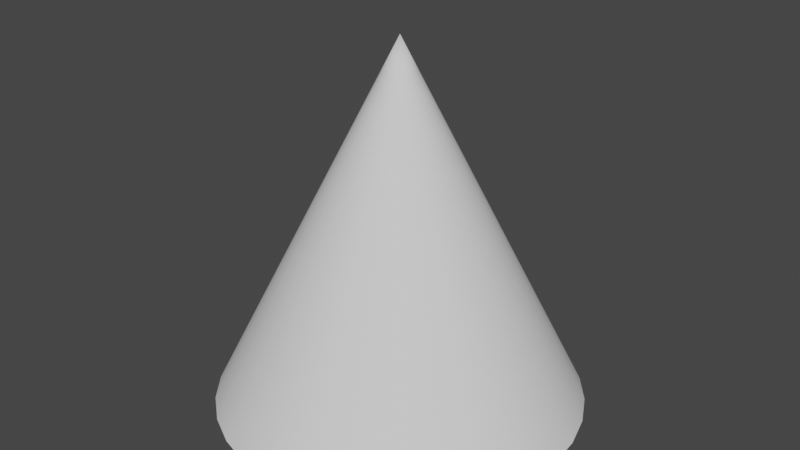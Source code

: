 # Source: PinchCone.blend  (saved by Blender 2.81.16; exported with 4.5.12 LTS)
import bpy
from mathutils import Matrix  # noqa: F401  (used for matrix-valued properties, if any)

bpy.ops.wm.read_factory_settings(use_empty=True)
scene = bpy.context.scene
scene.name = 'Scene'

# ---- collections
col_collection = bpy.data.collections.new('Collection'); scene.collection.children.link(col_collection)

# ---- world
world_world = bpy.data.worlds.new('World'); scene.world = world_world
world_world.use_nodes = True; world_world.node_tree.nodes.clear()
_N = world_world.node_tree.nodes; _L = world_world.node_tree.links
n0 = _N.new('ShaderNodeOutputWorld'); n0.name = 'World Output'; n0.location = (300, 300)
n1 = _N.new('ShaderNodeBackground'); n1.name = 'Background'; n1.location = (10, 300)
n1.inputs[0].default_value = (0.05088, 0.05088, 0.05088, 1.0)
_L.new(n1.outputs[0], n0.inputs[0])
n0.is_active_output = True
world_world.color = (0.05088, 0.05088, 0.05088)
world_world.use_sun_shadow = False
world_world.sun_shadow_jitter_overblur = 0.0

# ---- meshes
me_cone = bpy.data.meshes.new('Cone')
me_cone.from_pydata([(0.0, 0.5, 0.0), (0.09755, 0.4904, 0.0), (0.1913, 0.4619, 0.0), (0.2778, 0.4157, 0.0), (0.3536, 0.3536, 0.0), (0.4157, 0.2778, 0.0), (0.4619, 0.1913, 0.0), (0.4904, 0.09755, 0.0), (0.5, 3.775e-08, 0.0), (0.4904, -0.09755, 0.0), (0.4619, -0.1913, 0.0), (0.4157, -0.2778, 0.0), (0.3536, -0.3536, 0.0), (0.2778, -0.4157, 0.0), (0.1913, -0.4619, 0.0), (0.09755, -0.4904, 0.0), (-1.629e-07, -0.5, 0.0), (-0.09755, -0.4904, 0.0), (-0.1913, -0.4619, 0.0), (-0.2778, -0.4157, 0.0), (-0.3536, -0.3536, 0.0), (-0.4157, -0.2778, 0.0), (-0.4619, -0.1913, 0.0), (0.0, 0.0, 1.0), (-0.4904, -0.09754, 0.0), (-0.5, 4.828e-07, 0.0), (-0.4904, 0.09755, 0.0), (-0.4619, 0.1913, 0.0), (-0.4157, 0.2778, 0.0), (-0.3536, 0.3536, 0.0), (-0.2778, 0.4157, 0.0), (-0.1913, 0.4619, 0.0), (-0.09754, 0.4904, 0.0), (0.01739, 0.04199, 0.9091), (0.03479, 0.08399, 0.8182), (0.05218, 0.126, 0.7273), (0.06958, 0.168, 0.6364), (0.08697, 0.21, 0.5455), (0.1044, 0.252, 0.4545), (0.1218, 0.294, 0.3636), (0.1392, 0.336, 0.2727), (0.1566, 0.378, 0.1818), (0.1739, 0.4199, 0.09091), (0.008868, 0.04458, 0.9091), (0.01774, 0.08916, 0.8182), (0.0266, 0.1337, 0.7273), (0.03547, 0.1783, 0.6364), (0.04434, 0.2229, 0.5455), (0.05321, 0.2675, 0.4545), (0.06207, 0.3121, 0.3636), (0.07094, 0.3566, 0.2727), (0.07981, 0.4012, 0.1818), (0.08868, 0.4458, 0.09091), (0.0, 0.4545, 0.09091), (0.0, 0.4091, 0.1818), (0.0, 0.3636, 0.2727), (0.0, 0.3182, 0.3636), (0.0, 0.2727, 0.4545), (0.0, 0.2273, 0.5455), (0.0, 0.1818, 0.6364), (0.0, 0.1364, 0.7273), (0.0, 0.09091, 0.8182), (0.0, 0.04545, 0.9091), (-0.008868, 0.04458, 0.9091), (-0.01774, 0.08916, 0.8182), (-0.0266, 0.1337, 0.7273), (-0.03547, 0.1783, 0.6364), (-0.04434, 0.2229, 0.5455), (-0.05321, 0.2675, 0.4545), (-0.06207, 0.3121, 0.3636), (-0.07094, 0.3566, 0.2727), (-0.07981, 0.4012, 0.1818), (-0.08868, 0.4458, 0.09091), (-0.01739, 0.04199, 0.9091), (-0.03479, 0.08399, 0.8182), (-0.05218, 0.126, 0.7273), (-0.06958, 0.168, 0.6364), (-0.08697, 0.21, 0.5455), (-0.1044, 0.252, 0.4545), (-0.1218, 0.294, 0.3636), (-0.1392, 0.336, 0.2727), (-0.1566, 0.378, 0.1818), (-0.1739, 0.4199, 0.09091), (-0.02525, 0.03779, 0.9091), (-0.05051, 0.07559, 0.8182), (-0.07576, 0.1134, 0.7273), (-0.101, 0.1512, 0.6364), (-0.1263, 0.189, 0.5455), (-0.1515, 0.2268, 0.4545), (-0.1768, 0.2646, 0.3636), (-0.202, 0.3024, 0.2727), (-0.2273, 0.3401, 0.1818), (-0.2525, 0.3779, 0.09091), (-0.03214, 0.03214, 0.9091), (-0.06428, 0.06428, 0.8182), (-0.09642, 0.09642, 0.7273), (-0.1286, 0.1286, 0.6364), (-0.1607, 0.1607, 0.5455), (-0.1928, 0.1928, 0.4545), (-0.225, 0.225, 0.3636), (-0.2571, 0.2571, 0.2727), (-0.2893, 0.2893, 0.1818), (-0.3214, 0.3214, 0.09091), (-0.03779, 0.02525, 0.9091), (-0.07559, 0.05051, 0.8182), (-0.1134, 0.07576, 0.7273), (-0.1512, 0.101, 0.6364), (-0.189, 0.1263, 0.5455), (-0.2268, 0.1515, 0.4545), (-0.2646, 0.1768, 0.3636), (-0.3024, 0.202, 0.2727), (-0.3401, 0.2273, 0.1818), (-0.3779, 0.2525, 0.09091), (-0.04199, 0.01739, 0.9091), (-0.08399, 0.03479, 0.8182), (-0.126, 0.05218, 0.7273), (-0.168, 0.06958, 0.6364), (-0.21, 0.08697, 0.5455), (-0.252, 0.1044, 0.4545), (-0.294, 0.1218, 0.3636), (-0.336, 0.1392, 0.2727), (-0.378, 0.1566, 0.1818), (-0.4199, 0.1739, 0.09091), (-0.04458, 0.008868, 0.9091), (-0.08916, 0.01774, 0.8182), (-0.1337, 0.0266, 0.7273), (-0.1783, 0.03547, 0.6364), (-0.2229, 0.04434, 0.5455), (-0.2675, 0.05321, 0.4545), (-0.3121, 0.06207, 0.3636), (-0.3566, 0.07094, 0.2727), (-0.4012, 0.07981, 0.1818), (-0.4458, 0.08868, 0.09091), (-0.04545, 4.389e-08, 0.9091), (-0.09091, 8.778e-08, 0.8182), (-0.1364, 1.317e-07, 0.7273), (-0.1818, 1.756e-07, 0.6364), (-0.2273, 2.195e-07, 0.5455), (-0.2727, 2.633e-07, 0.4545), (-0.3182, 3.072e-07, 0.3636), (-0.3636, 3.511e-07, 0.2727), (-0.4091, 3.95e-07, 0.1818), (-0.4545, 4.389e-07, 0.09091), (-0.04458, -0.008868, 0.9091), (-0.08916, -0.01774, 0.8182), (-0.1337, -0.0266, 0.7273), (-0.1783, -0.03547, 0.6364), (-0.2229, -0.04434, 0.5455), (-0.2675, -0.05321, 0.4545), (-0.3121, -0.06207, 0.3636), (-0.3566, -0.07094, 0.2727), (-0.4012, -0.07981, 0.1818), (-0.4458, -0.08868, 0.09091), (-0.03779, -0.02525, 0.9091), (-0.07559, -0.05051, 0.8182), (-0.1134, -0.07576, 0.7273), (-0.1512, -0.101, 0.6364), (-0.189, -0.1263, 0.5455), (-0.2268, -0.1515, 0.4545), (-0.2646, -0.1768, 0.3636), (-0.3024, -0.202, 0.2727), (-0.3401, -0.2273, 0.1818), (-0.3779, -0.2525, 0.09091), (-0.03214, -0.03214, 0.9091), (-0.06428, -0.06428, 0.8182), (-0.09642, -0.09642, 0.7273), (-0.1286, -0.1286, 0.6364), (-0.1607, -0.1607, 0.5455), (-0.1928, -0.1928, 0.4545), (-0.225, -0.225, 0.3636), (-0.2571, -0.2571, 0.2727), (-0.2893, -0.2893, 0.1818), (-0.3214, -0.3214, 0.09091), (-0.02525, -0.03779, 0.9091), (-0.05051, -0.07559, 0.8182), (-0.07576, -0.1134, 0.7273), (-0.101, -0.1512, 0.6364), (-0.1263, -0.189, 0.5455), (-0.1515, -0.2268, 0.4545), (-0.1768, -0.2646, 0.3636), (-0.202, -0.3024, 0.2727), (-0.2273, -0.3401, 0.1818), (-0.2525, -0.3779, 0.09091), (-0.01739, -0.04199, 0.9091), (-0.03479, -0.08399, 0.8182), (-0.05218, -0.126, 0.7273), (-0.06958, -0.168, 0.6364), (-0.08697, -0.21, 0.5455), (-0.1044, -0.252, 0.4545), (-0.1218, -0.294, 0.3636), (-0.1392, -0.336, 0.2727), (-0.1566, -0.378, 0.1818), (-0.1739, -0.4199, 0.09091), (-0.008868, -0.04458, 0.9091), (-0.01774, -0.08916, 0.8182), (-0.0266, -0.1337, 0.7273), (-0.03547, -0.1783, 0.6364), (-0.04434, -0.2229, 0.5455), (-0.05321, -0.2675, 0.4545), (-0.06207, -0.3121, 0.3636), (-0.07094, -0.3566, 0.2727), (-0.07981, -0.4012, 0.1818), (-0.08868, -0.4458, 0.09091), (-1.481e-08, -0.04545, 0.9091), (-2.962e-08, -0.09091, 0.8182), (-4.443e-08, -0.1364, 0.7273), (-5.924e-08, -0.1818, 0.6364), (-7.405e-08, -0.2273, 0.5455), (-8.887e-08, -0.2727, 0.4545), (-1.037e-07, -0.3182, 0.3636), (-1.185e-07, -0.3636, 0.2727), (-1.333e-07, -0.4091, 0.1818), (-1.481e-07, -0.4545, 0.09091), (0.008868, -0.04458, 0.9091), (0.01774, -0.08916, 0.8182), (0.0266, -0.1337, 0.7273), (0.03547, -0.1783, 0.6364), (0.04434, -0.2229, 0.5455), (0.05321, -0.2675, 0.4545), (0.06207, -0.3121, 0.3636), (0.07094, -0.3566, 0.2727), (0.07981, -0.4012, 0.1818), (0.08868, -0.4458, 0.09091), (0.01739, -0.04199, 0.9091), (0.03479, -0.08399, 0.8182), (0.05218, -0.126, 0.7273), (0.06958, -0.168, 0.6364), (0.08697, -0.21, 0.5455), (0.1044, -0.252, 0.4545), (0.1218, -0.294, 0.3636), (0.1392, -0.336, 0.2727), (0.1566, -0.378, 0.1818), (0.1739, -0.4199, 0.09091), (0.02525, -0.03779, 0.9091), (0.05051, -0.07559, 0.8182), (0.07576, -0.1134, 0.7273), (0.101, -0.1512, 0.6364), (0.1263, -0.189, 0.5455), (0.1515, -0.2268, 0.4545), (0.1768, -0.2646, 0.3636), (0.202, -0.3024, 0.2727), (0.2273, -0.3401, 0.1818), (0.2525, -0.3779, 0.09091), (0.03214, -0.03214, 0.9091), (0.06428, -0.06428, 0.8182), (0.09642, -0.09642, 0.7273), (0.1286, -0.1286, 0.6364), (0.1607, -0.1607, 0.5455), (0.1928, -0.1928, 0.4545), (0.225, -0.225, 0.3636), (0.2571, -0.2571, 0.2727), (0.2893, -0.2893, 0.1818), (0.3214, -0.3214, 0.09091), (-0.04199, -0.01739, 0.9091), (-0.08399, -0.03479, 0.8182), (-0.126, -0.05218, 0.7273), (-0.168, -0.06958, 0.6364), (-0.21, -0.08697, 0.5455), (-0.252, -0.1044, 0.4545), (-0.294, -0.1218, 0.3636), (-0.336, -0.1392, 0.2727), (-0.378, -0.1566, 0.1818), (-0.4199, -0.1739, 0.09091), (0.03779, -0.02525, 0.9091), (0.07559, -0.05051, 0.8182), (0.1134, -0.07576, 0.7273), (0.1512, -0.101, 0.6364), (0.189, -0.1263, 0.5455), (0.2268, -0.1515, 0.4545), (0.2646, -0.1768, 0.3636), (0.3024, -0.202, 0.2727), (0.3401, -0.2273, 0.1818), (0.3779, -0.2525, 0.09091), (0.04199, -0.01739, 0.9091), (0.08399, -0.03479, 0.8182), (0.126, -0.05218, 0.7273), (0.168, -0.06958, 0.6364), (0.21, -0.08697, 0.5455), (0.252, -0.1044, 0.4545), (0.294, -0.1218, 0.3636), (0.336, -0.1392, 0.2727), (0.378, -0.1566, 0.1818), (0.4199, -0.1739, 0.09091), (0.04458, -0.008868, 0.9091), (0.08916, -0.01774, 0.8182), (0.1337, -0.0266, 0.7273), (0.1783, -0.03547, 0.6364), (0.2229, -0.04434, 0.5455), (0.2675, -0.05321, 0.4545), (0.3121, -0.06207, 0.3636), (0.3566, -0.07094, 0.2727), (0.4012, -0.07981, 0.1818), (0.4458, -0.08868, 0.09091), (0.04545, 3.432e-09, 0.9091), (0.09091, 6.863e-09, 0.8182), (0.1364, 1.03e-08, 0.7273), (0.1818, 1.373e-08, 0.6364), (0.2273, 1.716e-08, 0.5455), (0.2727, 2.059e-08, 0.4545), (0.3182, 2.402e-08, 0.3636), (0.3636, 2.745e-08, 0.2727), (0.4091, 3.089e-08, 0.1818), (0.4545, 3.432e-08, 0.09091), (0.04458, 0.008868, 0.9091), (0.08916, 0.01774, 0.8182), (0.1337, 0.0266, 0.7273), (0.1783, 0.03547, 0.6364), (0.2229, 0.04434, 0.5455), (0.2675, 0.05321, 0.4545), (0.3121, 0.06207, 0.3636), (0.3566, 0.07094, 0.2727), (0.4012, 0.07981, 0.1818), (0.4458, 0.08868, 0.09091), (0.04199, 0.01739, 0.9091), (0.08399, 0.03479, 0.8182), (0.126, 0.05218, 0.7273), (0.168, 0.06958, 0.6364), (0.21, 0.08697, 0.5455), (0.252, 0.1044, 0.4545), (0.294, 0.1218, 0.3636), (0.336, 0.1392, 0.2727), (0.378, 0.1566, 0.1818), (0.4199, 0.1739, 0.09091), (0.03779, 0.02525, 0.9091), (0.07559, 0.05051, 0.8182), (0.1134, 0.07576, 0.7273), (0.1512, 0.101, 0.6364), (0.189, 0.1263, 0.5455), (0.2268, 0.1515, 0.4545), (0.2646, 0.1768, 0.3636), (0.3024, 0.202, 0.2727), (0.3401, 0.2273, 0.1818), (0.3779, 0.2525, 0.09091), (0.03214, 0.03214, 0.9091), (0.06428, 0.06428, 0.8182), (0.09642, 0.09642, 0.7273), (0.1286, 0.1286, 0.6364), (0.1607, 0.1607, 0.5455), (0.1928, 0.1928, 0.4545), (0.225, 0.225, 0.3636), (0.2571, 0.2571, 0.2727), (0.2893, 0.2893, 0.1818), (0.3214, 0.3214, 0.09091), (0.02525, 0.03779, 0.9091), (0.05051, 0.07559, 0.8182), (0.07576, 0.1134, 0.7273), (0.101, 0.1512, 0.6364), (0.1263, 0.189, 0.5455), (0.1515, 0.2268, 0.4545), (0.1768, 0.2646, 0.3636), (0.202, 0.3024, 0.2727), (0.2273, 0.3401, 0.1818), (0.2525, 0.3779, 0.09091)], [], [(62, 23, 43), (43, 23, 33), (33, 23, 343), (343, 23, 333), (333, 23, 323), (323, 23, 313), (313, 23, 303), (303, 23, 293), (293, 23, 283), (283, 23, 273), (273, 23, 263), (263, 23, 243), (243, 23, 233), (233, 23, 223), (223, 23, 213), (213, 23, 203), (203, 23, 193), (193, 23, 183), (183, 23, 173), (173, 23, 163), (163, 23, 153), (153, 23, 253), (253, 23, 143), (143, 23, 133), (133, 23, 123), (123, 23, 113), (113, 23, 103), (103, 23, 93), (93, 23, 83), (83, 23, 73), (73, 23, 63), (63, 23, 62), (32, 72, 53, 0), (72, 71, 54, 53), (71, 70, 55, 54), (70, 69, 56, 55), (69, 68, 57, 56), (68, 67, 58, 57), (67, 66, 59, 58), (66, 65, 60, 59), (65, 64, 61, 60), (64, 63, 62, 61), (31, 82, 72, 32), (82, 81, 71, 72), (81, 80, 70, 71), (80, 79, 69, 70), (79, 78, 68, 69), (78, 77, 67, 68), (77, 76, 66, 67), (76, 75, 65, 66), (75, 74, 64, 65), (74, 73, 63, 64), (30, 92, 82, 31), (92, 91, 81, 82), (91, 90, 80, 81), (90, 89, 79, 80), (89, 88, 78, 79), (88, 87, 77, 78), (87, 86, 76, 77), (86, 85, 75, 76), (85, 84, 74, 75), (84, 83, 73, 74), (29, 102, 92, 30), (102, 101, 91, 92), (101, 100, 90, 91), (100, 99, 89, 90), (99, 98, 88, 89), (98, 97, 87, 88), (97, 96, 86, 87), (96, 95, 85, 86), (95, 94, 84, 85), (94, 93, 83, 84), (28, 112, 102, 29), (112, 111, 101, 102), (111, 110, 100, 101), (110, 109, 99, 100), (109, 108, 98, 99), (108, 107, 97, 98), (107, 106, 96, 97), (106, 105, 95, 96), (105, 104, 94, 95), (104, 103, 93, 94), (27, 122, 112, 28), (122, 121, 111, 112), (121, 120, 110, 111), (120, 119, 109, 110), (119, 118, 108, 109), (118, 117, 107, 108), (117, 116, 106, 107), (116, 115, 105, 106), (115, 114, 104, 105), (114, 113, 103, 104), (26, 132, 122, 27), (132, 131, 121, 122), (131, 130, 120, 121), (130, 129, 119, 120), (129, 128, 118, 119), (128, 127, 117, 118), (127, 126, 116, 117), (126, 125, 115, 116), (125, 124, 114, 115), (124, 123, 113, 114), (25, 142, 132, 26), (142, 141, 131, 132), (141, 140, 130, 131), (140, 139, 129, 130), (139, 138, 128, 129), (138, 137, 127, 128), (137, 136, 126, 127), (136, 135, 125, 126), (135, 134, 124, 125), (134, 133, 123, 124), (24, 152, 142, 25), (152, 151, 141, 142), (151, 150, 140, 141), (150, 149, 139, 140), (149, 148, 138, 139), (148, 147, 137, 138), (147, 146, 136, 137), (146, 145, 135, 136), (145, 144, 134, 135), (144, 143, 133, 134), (22, 262, 152, 24), (262, 261, 151, 152), (261, 260, 150, 151), (260, 259, 149, 150), (259, 258, 148, 149), (258, 257, 147, 148), (257, 256, 146, 147), (256, 255, 145, 146), (255, 254, 144, 145), (254, 253, 143, 144), (21, 162, 262, 22), (162, 161, 261, 262), (161, 160, 260, 261), (160, 159, 259, 260), (159, 158, 258, 259), (158, 157, 257, 258), (157, 156, 256, 257), (156, 155, 255, 256), (155, 154, 254, 255), (154, 153, 253, 254), (20, 172, 162, 21), (172, 171, 161, 162), (171, 170, 160, 161), (170, 169, 159, 160), (169, 168, 158, 159), (168, 167, 157, 158), (167, 166, 156, 157), (166, 165, 155, 156), (165, 164, 154, 155), (164, 163, 153, 154), (19, 182, 172, 20), (182, 181, 171, 172), (181, 180, 170, 171), (180, 179, 169, 170), (179, 178, 168, 169), (178, 177, 167, 168), (177, 176, 166, 167), (176, 175, 165, 166), (175, 174, 164, 165), (174, 173, 163, 164), (18, 192, 182, 19), (192, 191, 181, 182), (191, 190, 180, 181), (190, 189, 179, 180), (189, 188, 178, 179), (188, 187, 177, 178), (187, 186, 176, 177), (186, 185, 175, 176), (185, 184, 174, 175), (184, 183, 173, 174), (17, 202, 192, 18), (202, 201, 191, 192), (201, 200, 190, 191), (200, 199, 189, 190), (199, 198, 188, 189), (198, 197, 187, 188), (197, 196, 186, 187), (196, 195, 185, 186), (195, 194, 184, 185), (194, 193, 183, 184), (16, 212, 202, 17), (212, 211, 201, 202), (211, 210, 200, 201), (210, 209, 199, 200), (209, 208, 198, 199), (208, 207, 197, 198), (207, 206, 196, 197), (206, 205, 195, 196), (205, 204, 194, 195), (204, 203, 193, 194), (15, 222, 212, 16), (222, 221, 211, 212), (221, 220, 210, 211), (220, 219, 209, 210), (219, 218, 208, 209), (218, 217, 207, 208), (217, 216, 206, 207), (216, 215, 205, 206), (215, 214, 204, 205), (214, 213, 203, 204), (14, 232, 222, 15), (232, 231, 221, 222), (231, 230, 220, 221), (230, 229, 219, 220), (229, 228, 218, 219), (228, 227, 217, 218), (227, 226, 216, 217), (226, 225, 215, 216), (225, 224, 214, 215), (224, 223, 213, 214), (13, 242, 232, 14), (242, 241, 231, 232), (241, 240, 230, 231), (240, 239, 229, 230), (239, 238, 228, 229), (238, 237, 227, 228), (237, 236, 226, 227), (236, 235, 225, 226), (235, 234, 224, 225), (234, 233, 223, 224), (12, 252, 242, 13), (252, 251, 241, 242), (251, 250, 240, 241), (250, 249, 239, 240), (249, 248, 238, 239), (248, 247, 237, 238), (247, 246, 236, 237), (246, 245, 235, 236), (245, 244, 234, 235), (244, 243, 233, 234), (11, 272, 252, 12), (272, 271, 251, 252), (271, 270, 250, 251), (270, 269, 249, 250), (269, 268, 248, 249), (268, 267, 247, 248), (267, 266, 246, 247), (266, 265, 245, 246), (265, 264, 244, 245), (264, 263, 243, 244), (10, 282, 272, 11), (282, 281, 271, 272), (281, 280, 270, 271), (280, 279, 269, 270), (279, 278, 268, 269), (278, 277, 267, 268), (277, 276, 266, 267), (276, 275, 265, 266), (275, 274, 264, 265), (274, 273, 263, 264), (9, 292, 282, 10), (292, 291, 281, 282), (291, 290, 280, 281), (290, 289, 279, 280), (289, 288, 278, 279), (288, 287, 277, 278), (287, 286, 276, 277), (286, 285, 275, 276), (285, 284, 274, 275), (284, 283, 273, 274), (8, 302, 292, 9), (302, 301, 291, 292), (301, 300, 290, 291), (300, 299, 289, 290), (299, 298, 288, 289), (298, 297, 287, 288), (297, 296, 286, 287), (296, 295, 285, 286), (295, 294, 284, 285), (294, 293, 283, 284), (7, 312, 302, 8), (312, 311, 301, 302), (311, 310, 300, 301), (310, 309, 299, 300), (309, 308, 298, 299), (308, 307, 297, 298), (307, 306, 296, 297), (306, 305, 295, 296), (305, 304, 294, 295), (304, 303, 293, 294), (6, 322, 312, 7), (322, 321, 311, 312), (321, 320, 310, 311), (320, 319, 309, 310), (319, 318, 308, 309), (318, 317, 307, 308), (317, 316, 306, 307), (316, 315, 305, 306), (315, 314, 304, 305), (314, 313, 303, 304), (5, 332, 322, 6), (332, 331, 321, 322), (331, 330, 320, 321), (330, 329, 319, 320), (329, 328, 318, 319), (328, 327, 317, 318), (327, 326, 316, 317), (326, 325, 315, 316), (325, 324, 314, 315), (324, 323, 313, 314), (4, 342, 332, 5), (342, 341, 331, 332), (341, 340, 330, 331), (340, 339, 329, 330), (339, 338, 328, 329), (338, 337, 327, 328), (337, 336, 326, 327), (336, 335, 325, 326), (335, 334, 324, 325), (334, 333, 323, 324), (3, 352, 342, 4), (352, 351, 341, 342), (351, 350, 340, 341), (350, 349, 339, 340), (349, 348, 338, 339), (348, 347, 337, 338), (347, 346, 336, 337), (346, 345, 335, 336), (345, 344, 334, 335), (344, 343, 333, 334), (2, 42, 352, 3), (42, 41, 351, 352), (41, 40, 350, 351), (40, 39, 349, 350), (39, 38, 348, 349), (38, 37, 347, 348), (37, 36, 346, 347), (36, 35, 345, 346), (35, 34, 344, 345), (34, 33, 343, 344), (1, 52, 42, 2), (52, 51, 41, 42), (51, 50, 40, 41), (50, 49, 39, 40), (49, 48, 38, 39), (48, 47, 37, 38), (47, 46, 36, 37), (46, 45, 35, 36), (45, 44, 34, 35), (44, 43, 33, 34), (0, 53, 52, 1), (53, 54, 51, 52), (54, 55, 50, 51), (55, 56, 49, 50), (56, 57, 48, 49), (57, 58, 47, 48), (58, 59, 46, 47), (59, 60, 45, 46), (60, 61, 44, 45), (61, 62, 43, 44)])
me_cone.polygons.foreach_set('use_smooth', [True] * 352)
_uv = me_cone.uv_layers.new(name='UVMap')
_uv.uv.foreach_set('vector', [0.25, 0.2718, 0.25, 0.25, 0.2543, 0.2714, 0.2543, 0.2714, 0.25, 0.25, 0.2583, 0.2702, 0.2583, 0.2702, 0.25, 0.25, 0.2621, 0.2681, 0.2621, 0.2681, 0.25, 0.25, 0.2654, 0.2654, 0.2654, 0.2654, 0.25, 0.25, 0.2681, 0.2621, 0.2681, 0.2621, 0.25, 0.25, 0.2702, 0.2583, 0.2702, 0.2583, 0.25, 0.25, 0.2714, 0.2543, 0.2714, 0.2543, 0.25, 0.25, 0.2718, 0.25, 0.2718, 0.25, 0.25, 0.25, 0.2714, 0.2457, 0.2714, 0.2457, 0.25, 0.25, 0.2702, 0.2417, 0.2702, 0.2417, 0.25, 0.25, 0.2681, 0.2379, 0.2681, 0.2379, 0.25, 0.25, 0.2654, 0.2346, 0.2654, 0.2346, 0.25, 0.25, 0.2621, 0.2319, 0.2621, 0.2319, 0.25, 0.25, 0.2583, 0.2298, 0.2583, 0.2298, 0.25, 0.25, 0.2543, 0.2286, 0.2543, 0.2286, 0.25, 0.25, 0.25, 0.2282, 0.25, 0.2282, 0.25, 0.25, 0.2457, 0.2286, 0.2457, 0.2286, 0.25, 0.25, 0.2417, 0.2298, 0.2417, 0.2298, 0.25, 0.25, 0.2379, 0.2319, 0.2379, 0.2319, 0.25, 0.25, 0.2346, 0.2346, 0.2346, 0.2346, 0.25, 0.25, 0.2319, 0.2379, 0.2319, 0.2379, 0.25, 0.25, 0.2298, 0.2417, 0.2298, 0.2417, 0.25, 0.25, 0.2286, 0.2457, 0.2286, 0.2457, 0.25, 0.25, 0.2282, 0.25, 0.2282, 0.25, 0.25, 0.25, 0.2286, 0.2543, 0.2286, 0.2543, 0.25, 0.25, 0.2298, 0.2583, 0.2298, 0.2583, 0.25, 0.25, 0.2319, 0.2621, 0.2319, 0.2621, 0.25, 0.25, 0.2346, 0.2654, 0.2346, 0.2654, 0.25, 0.25, 0.2379, 0.2681, 0.2379, 0.2681, 0.25, 0.25, 0.2417, 0.2702, 0.2417, 0.2702, 0.25, 0.25, 0.2457, 0.2714, 0.2457, 0.2714, 0.25, 0.25, 0.25, 0.2718, 0.2032, 0.4854, 0.2074, 0.464, 0.25, 0.4682, 0.25, 0.49, 0.2074, 0.464, 0.2117, 0.4426, 0.25, 0.4464, 0.25, 0.4682, 0.2117, 0.4426, 0.2159, 0.4212, 0.25, 0.4245, 0.25, 0.4464, 0.2159, 0.4212, 0.2202, 0.3998, 0.25, 0.4027, 0.25, 0.4245, 0.2202, 0.3998, 0.2245, 0.3784, 0.25, 0.3809, 0.25, 0.4027, 0.2245, 0.3784, 0.2287, 0.357, 0.25, 0.3591, 0.25, 0.3809, 0.2287, 0.357, 0.233, 0.3356, 0.25, 0.3373, 0.25, 0.3591, 0.233, 0.3356, 0.2372, 0.3142, 0.25, 0.3155, 0.25, 0.3373, 0.2372, 0.3142, 0.2415, 0.2928, 0.25, 0.2936, 0.25, 0.3155, 0.2415, 0.2928, 0.2457, 0.2714, 0.25, 0.2718, 0.25, 0.2936, 0.1582, 0.4717, 0.1665, 0.4516, 0.2074, 0.464, 0.2032, 0.4854, 0.1665, 0.4516, 0.1749, 0.4314, 0.2117, 0.4426, 0.2074, 0.464, 0.1749, 0.4314, 0.1832, 0.4113, 0.2159, 0.4212, 0.2117, 0.4426, 0.1832, 0.4113, 0.1916, 0.3911, 0.2202, 0.3998, 0.2159, 0.4212, 0.1916, 0.3911, 0.1999, 0.3709, 0.2245, 0.3784, 0.2202, 0.3998, 0.1999, 0.3709, 0.2083, 0.3508, 0.2287, 0.357, 0.2245, 0.3784, 0.2083, 0.3508, 0.2166, 0.3306, 0.233, 0.3356, 0.2287, 0.357, 0.2166, 0.3306, 0.225, 0.3105, 0.2372, 0.3142, 0.233, 0.3356, 0.225, 0.3105, 0.2333, 0.2903, 0.2415, 0.2928, 0.2372, 0.3142, 0.2333, 0.2903, 0.2417, 0.2702, 0.2457, 0.2714, 0.2415, 0.2928, 0.1167, 0.4496, 0.1288, 0.4314, 0.1665, 0.4516, 0.1582, 0.4717, 0.1288, 0.4314, 0.1409, 0.4133, 0.1749, 0.4314, 0.1665, 0.4516, 0.1409, 0.4133, 0.153, 0.3951, 0.1832, 0.4113, 0.1749, 0.4314, 0.153, 0.3951, 0.1651, 0.377, 0.1916, 0.3911, 0.1832, 0.4113, 0.1651, 0.377, 0.1773, 0.3588, 0.1999, 0.3709, 0.1916, 0.3911, 0.1773, 0.3588, 0.1894, 0.3407, 0.2083, 0.3508, 0.1999, 0.3709, 0.1894, 0.3407, 0.2015, 0.3226, 0.2166, 0.3306, 0.2083, 0.3508, 0.2015, 0.3226, 0.2136, 0.3044, 0.225, 0.3105, 0.2166, 0.3306, 0.2136, 0.3044, 0.2258, 0.2863, 0.2333, 0.2903, 0.225, 0.3105, 0.2258, 0.2863, 0.2379, 0.2681, 0.2417, 0.2702, 0.2333, 0.2903, 0.08029, 0.4197, 0.09572, 0.4043, 0.1288, 0.4314, 0.1167, 0.4496, 0.09572, 0.4043, 0.1112, 0.3889, 0.1409, 0.4133, 0.1288, 0.4314, 0.1112, 0.3889, 0.1266, 0.3734, 0.153, 0.3951, 0.1409, 0.4133, 0.1266, 0.3734, 0.142, 0.358, 0.1651, 0.377, 0.153, 0.3951, 0.142, 0.358, 0.1574, 0.3426, 0.1773, 0.3588, 0.1651, 0.377, 0.1574, 0.3426, 0.1729, 0.3271, 0.1894, 0.3407, 0.1773, 0.3588, 0.1729, 0.3271, 0.1883, 0.3117, 0.2015, 0.3226, 0.1894, 0.3407, 0.1883, 0.3117, 0.2037, 0.2963, 0.2136, 0.3044, 0.2015, 0.3226, 0.2037, 0.2963, 0.2191, 0.2809, 0.2258, 0.2863, 0.2136, 0.3044, 0.2191, 0.2809, 0.2346, 0.2654, 0.2379, 0.2681, 0.2258, 0.2863, 0.05045, 0.3833, 0.06859, 0.3712, 0.09572, 0.4043, 0.08029, 0.4197, 0.06859, 0.3712, 0.08673, 0.3591, 0.1112, 0.3889, 0.09572, 0.4043, 0.08673, 0.3591, 0.1049, 0.347, 0.1266, 0.3734, 0.1112, 0.3889, 0.1049, 0.347, 0.123, 0.3349, 0.142, 0.358, 0.1266, 0.3734, 0.123, 0.3349, 0.1412, 0.3227, 0.1574, 0.3426, 0.142, 0.358, 0.1412, 0.3227, 0.1593, 0.3106, 0.1729, 0.3271, 0.1574, 0.3426, 0.1593, 0.3106, 0.1774, 0.2985, 0.1883, 0.3117, 0.1729, 0.3271, 0.1774, 0.2985, 0.1956, 0.2864, 0.2037, 0.2963, 0.1883, 0.3117, 0.1956, 0.2864, 0.2137, 0.2742, 0.2191, 0.2809, 0.2037, 0.2963, 0.2137, 0.2742, 0.2319, 0.2621, 0.2346, 0.2654, 0.2191, 0.2809, 0.02827, 0.3418, 0.04843, 0.3335, 0.06859, 0.3712, 0.05045, 0.3833, 0.04843, 0.3335, 0.06858, 0.3251, 0.08673, 0.3591, 0.06859, 0.3712, 0.06858, 0.3251, 0.08874, 0.3168, 0.1049, 0.347, 0.08673, 0.3591, 0.08874, 0.3168, 0.1089, 0.3084, 0.123, 0.3349, 0.1049, 0.347, 0.1089, 0.3084, 0.1291, 0.3001, 0.1412, 0.3227, 0.123, 0.3349, 0.1291, 0.3001, 0.1492, 0.2917, 0.1593, 0.3106, 0.1412, 0.3227, 0.1492, 0.2917, 0.1694, 0.2834, 0.1774, 0.2985, 0.1593, 0.3106, 0.1694, 0.2834, 0.1895, 0.275, 0.1956, 0.2864, 0.1774, 0.2985, 0.1895, 0.275, 0.2097, 0.2667, 0.2137, 0.2742, 0.1956, 0.2864, 0.2097, 0.2667, 0.2298, 0.2583, 0.2319, 0.2621, 0.2137, 0.2742, 0.01461, 0.2968, 0.03601, 0.2926, 0.04843, 0.3335, 0.02827, 0.3418, 0.03601, 0.2926, 0.05741, 0.2883, 0.06858, 0.3251, 0.04843, 0.3335, 0.05741, 0.2883, 0.07881, 0.2841, 0.08874, 0.3168, 0.06858, 0.3251, 0.07881, 0.2841, 0.1002, 0.2798, 0.1089, 0.3084, 0.08874, 0.3168, 0.1002, 0.2798, 0.1216, 0.2755, 0.1291, 0.3001, 0.1089, 0.3084, 0.1216, 0.2755, 0.143, 0.2713, 0.1492, 0.2917, 0.1291, 0.3001, 0.143, 0.2713, 0.1644, 0.267, 0.1694, 0.2834, 0.1492, 0.2917, 0.1644, 0.267, 0.1858, 0.2628, 0.1895, 0.275, 0.1694, 0.2834, 0.1858, 0.2628, 0.2072, 0.2585, 0.2097, 0.2667, 0.1895, 0.275, 0.2072, 0.2585, 0.2286, 0.2543, 0.2298, 0.2583, 0.2097, 0.2667, 0.01, 0.25, 0.03182, 0.25, 0.03601, 0.2926, 0.01461, 0.2968, 0.03182, 0.25, 0.05364, 0.25, 0.05741, 0.2883, 0.03601, 0.2926, 0.05364, 0.25, 0.07545, 0.25, 0.07881, 0.2841, 0.05741, 0.2883, 0.07545, 0.25, 0.09727, 0.25, 0.1002, 0.2798, 0.07881, 0.2841, 0.09727, 0.25, 0.1191, 0.25, 0.1216, 0.2755, 0.1002, 0.2798, 0.1191, 0.25, 0.1409, 0.25, 0.143, 0.2713, 0.1216, 0.2755, 0.1409, 0.25, 0.1627, 0.25, 0.1644, 0.267, 0.143, 0.2713, 0.1627, 0.25, 0.1845, 0.25, 0.1858, 0.2628, 0.1644, 0.267, 0.1845, 0.25, 0.2064, 0.25, 0.2072, 0.2585, 0.1858, 0.2628, 0.2064, 0.25, 0.2282, 0.25, 0.2286, 0.2543, 0.2072, 0.2585, 0.01461, 0.2032, 0.03601, 0.2074, 0.03182, 0.25, 0.01, 0.25, 0.03601, 0.2074, 0.05741, 0.2117, 0.05364, 0.25, 0.03182, 0.25, 0.05741, 0.2117, 0.07881, 0.2159, 0.07545, 0.25, 0.05364, 0.25, 0.07881, 0.2159, 0.1002, 0.2202, 0.09727, 0.25, 0.07545, 0.25, 0.1002, 0.2202, 0.1216, 0.2245, 0.1191, 0.25, 0.09727, 0.25, 0.1216, 0.2245, 0.143, 0.2287, 0.1409, 0.25, 0.1191, 0.25, 0.143, 0.2287, 0.1644, 0.233, 0.1627, 0.25, 0.1409, 0.25, 0.1644, 0.233, 0.1858, 0.2372, 0.1845, 0.25, 0.1627, 0.25, 0.1858, 0.2372, 0.2072, 0.2415, 0.2064, 0.25, 0.1845, 0.25, 0.2072, 0.2415, 0.2286, 0.2457, 0.2282, 0.25, 0.2064, 0.25, 0.02827, 0.1582, 0.04843, 0.1665, 0.03601, 0.2074, 0.01461, 0.2032, 0.04843, 0.1665, 0.06858, 0.1749, 0.05741, 0.2117, 0.03601, 0.2074, 0.06858, 0.1749, 0.08874, 0.1832, 0.07881, 0.2159, 0.05741, 0.2117, 0.08874, 0.1832, 0.1089, 0.1916, 0.1002, 0.2202, 0.07881, 0.2159, 0.1089, 0.1916, 0.1291, 0.1999, 0.1216, 0.2245, 0.1002, 0.2202, 0.1291, 0.1999, 0.1492, 0.2083, 0.143, 0.2287, 0.1216, 0.2245, 0.1492, 0.2083, 0.1694, 0.2166, 0.1644, 0.233, 0.143, 0.2287, 0.1694, 0.2166, 0.1895, 0.225, 0.1858, 0.2372, 0.1644, 0.233, 0.1895, 0.225, 0.2097, 0.2333, 0.2072, 0.2415, 0.1858, 0.2372, 0.2097, 0.2333, 0.2298, 0.2417, 0.2286, 0.2457, 0.2072, 0.2415, 0.05045, 0.1167, 0.06859, 0.1288, 0.04843, 0.1665, 0.02827, 0.1582, 0.06859, 0.1288, 0.08673, 0.1409, 0.06858, 0.1749, 0.04843, 0.1665, 0.08673, 0.1409, 0.1049, 0.153, 0.08874, 0.1832, 0.06858, 0.1749, 0.1049, 0.153, 0.123, 0.1651, 0.1089, 0.1916, 0.08874, 0.1832, 0.123, 0.1651, 0.1412, 0.1773, 0.1291, 0.1999, 0.1089, 0.1916, 0.1412, 0.1773, 0.1593, 0.1894, 0.1492, 0.2083, 0.1291, 0.1999, 0.1593, 0.1894, 0.1774, 0.2015, 0.1694, 0.2166, 0.1492, 0.2083, 0.1774, 0.2015, 0.1956, 0.2136, 0.1895, 0.225, 0.1694, 0.2166, 0.1956, 0.2136, 0.2137, 0.2258, 0.2097, 0.2333, 0.1895, 0.225, 0.2137, 0.2258, 0.2319, 0.2379, 0.2298, 0.2417, 0.2097, 0.2333, 0.08029, 0.08029, 0.09572, 0.09572, 0.06859, 0.1288, 0.05045, 0.1167, 0.09572, 0.09572, 0.1111, 0.1112, 0.08673, 0.1409, 0.06859, 0.1288, 0.1111, 0.1112, 0.1266, 0.1266, 0.1049, 0.153, 0.08673, 0.1409, 0.1266, 0.1266, 0.142, 0.142, 0.123, 0.1651, 0.1049, 0.153, 0.142, 0.142, 0.1574, 0.1574, 0.1412, 0.1773, 0.123, 0.1651, 0.1574, 0.1574, 0.1729, 0.1729, 0.1593, 0.1894, 0.1412, 0.1773, 0.1729, 0.1729, 0.1883, 0.1883, 0.1774, 0.2015, 0.1593, 0.1894, 0.1883, 0.1883, 0.2037, 0.2037, 0.1956, 0.2136, 0.1774, 0.2015, 0.2037, 0.2037, 0.2191, 0.2191, 0.2137, 0.2258, 0.1956, 0.2136, 0.2191, 0.2191, 0.2346, 0.2346, 0.2319, 0.2379, 0.2137, 0.2258, 0.1167, 0.05045, 0.1288, 0.06859, 0.09572, 0.09572, 0.08029, 0.08029, 0.1288, 0.06859, 0.1409, 0.08673, 0.1111, 0.1112, 0.09572, 0.09572, 0.1409, 0.08673, 0.153, 0.1049, 0.1266, 0.1266, 0.1111, 0.1112, 0.153, 0.1049, 0.1651, 0.123, 0.142, 0.142, 0.1266, 0.1266, 0.1651, 0.123, 0.1773, 0.1412, 0.1574, 0.1574, 0.142, 0.142, 0.1773, 0.1412, 0.1894, 0.1593, 0.1729, 0.1729, 0.1574, 0.1574, 0.1894, 0.1593, 0.2015, 0.1774, 0.1883, 0.1883, 0.1729, 0.1729, 0.2015, 0.1774, 0.2136, 0.1956, 0.2037, 0.2037, 0.1883, 0.1883, 0.2136, 0.1956, 0.2258, 0.2137, 0.2191, 0.2191, 0.2037, 0.2037, 0.2258, 0.2137, 0.2379, 0.2319, 0.2346, 0.2346, 0.2191, 0.2191, 0.1582, 0.02827, 0.1665, 0.04843, 0.1288, 0.06859, 0.1167, 0.05045, 0.1665, 0.04843, 0.1749, 0.06858, 0.1409, 0.08673, 0.1288, 0.06859, 0.1749, 0.06858, 0.1832, 0.08874, 0.153, 0.1049, 0.1409, 0.08673, 0.1832, 0.08874, 0.1916, 0.1089, 0.1651, 0.123, 0.153, 0.1049, 0.1916, 0.1089, 0.1999, 0.1291, 0.1773, 0.1412, 0.1651, 0.123, 0.1999, 0.1291, 0.2083, 0.1492, 0.1894, 0.1593, 0.1773, 0.1412, 0.2083, 0.1492, 0.2166, 0.1694, 0.2015, 0.1774, 0.1894, 0.1593, 0.2166, 0.1694, 0.225, 0.1895, 0.2136, 0.1956, 0.2015, 0.1774, 0.225, 0.1895, 0.2333, 0.2097, 0.2258, 0.2137, 0.2136, 0.1956, 0.2333, 0.2097, 0.2417, 0.2298, 0.2379, 0.2319, 0.2258, 0.2137, 0.2032, 0.01461, 0.2074, 0.03601, 0.1665, 0.04843, 0.1582, 0.02827, 0.2074, 0.03601, 0.2117, 0.05741, 0.1749, 0.06858, 0.1665, 0.04843, 0.2117, 0.05741, 0.2159, 0.07881, 0.1832, 0.08874, 0.1749, 0.06858, 0.2159, 0.07881, 0.2202, 0.1002, 0.1916, 0.1089, 0.1832, 0.08874, 0.2202, 0.1002, 0.2245, 0.1216, 0.1999, 0.1291, 0.1916, 0.1089, 0.2245, 0.1216, 0.2287, 0.143, 0.2083, 0.1492, 0.1999, 0.1291, 0.2287, 0.143, 0.233, 0.1644, 0.2166, 0.1694, 0.2083, 0.1492, 0.233, 0.1644, 0.2372, 0.1858, 0.225, 0.1895, 0.2166, 0.1694, 0.2372, 0.1858, 0.2415, 0.2072, 0.2333, 0.2097, 0.225, 0.1895, 0.2415, 0.2072, 0.2457, 0.2286, 0.2417, 0.2298, 0.2333, 0.2097, 0.25, 0.01, 0.25, 0.03182, 0.2074, 0.03601, 0.2032, 0.01461, 0.25, 0.03182, 0.25, 0.05364, 0.2117, 0.05741, 0.2074, 0.03601, 0.25, 0.05364, 0.25, 0.07545, 0.2159, 0.07881, 0.2117, 0.05741, 0.25, 0.07545, 0.25, 0.09727, 0.2202, 0.1002, 0.2159, 0.07881, 0.25, 0.09727, 0.25, 0.1191, 0.2245, 0.1216, 0.2202, 0.1002, 0.25, 0.1191, 0.25, 0.1409, 0.2287, 0.143, 0.2245, 0.1216, 0.25, 0.1409, 0.25, 0.1627, 0.233, 0.1644, 0.2287, 0.143, 0.25, 0.1627, 0.25, 0.1845, 0.2372, 0.1858, 0.233, 0.1644, 0.25, 0.1845, 0.25, 0.2064, 0.2415, 0.2072, 0.2372, 0.1858, 0.25, 0.2064, 0.25, 0.2282, 0.2457, 0.2286, 0.2415, 0.2072, 0.2968, 0.01461, 0.2926, 0.03601, 0.25, 0.03182, 0.25, 0.01, 0.2926, 0.03601, 0.2883, 0.05741, 0.25, 0.05364, 0.25, 0.03182, 0.2883, 0.05741, 0.2841, 0.07881, 0.25, 0.07545, 0.25, 0.05364, 0.2841, 0.07881, 0.2798, 0.1002, 0.25, 0.09727, 0.25, 0.07545, 0.2798, 0.1002, 0.2755, 0.1216, 0.25, 0.1191, 0.25, 0.09727, 0.2755, 0.1216, 0.2713, 0.143, 0.25, 0.1409, 0.25, 0.1191, 0.2713, 0.143, 0.267, 0.1644, 0.25, 0.1627, 0.25, 0.1409, 0.267, 0.1644, 0.2628, 0.1858, 0.25, 0.1845, 0.25, 0.1627, 0.2628, 0.1858, 0.2585, 0.2072, 0.25, 0.2064, 0.25, 0.1845, 0.2585, 0.2072, 0.2543, 0.2286, 0.25, 0.2282, 0.25, 0.2064, 0.3418, 0.02827, 0.3335, 0.04843, 0.2926, 0.03601, 0.2968, 0.01461, 0.3335, 0.04843, 0.3251, 0.06858, 0.2883, 0.05741, 0.2926, 0.03601, 0.3251, 0.06858, 0.3168, 0.08874, 0.2841, 0.07881, 0.2883, 0.05741, 0.3168, 0.08874, 0.3084, 0.1089, 0.2798, 0.1002, 0.2841, 0.07881, 0.3084, 0.1089, 0.3001, 0.1291, 0.2755, 0.1216, 0.2798, 0.1002, 0.3001, 0.1291, 0.2917, 0.1492, 0.2713, 0.143, 0.2755, 0.1216, 0.2917, 0.1492, 0.2834, 0.1694, 0.267, 0.1644, 0.2713, 0.143, 0.2834, 0.1694, 0.275, 0.1895, 0.2628, 0.1858, 0.267, 0.1644, 0.275, 0.1895, 0.2667, 0.2097, 0.2585, 0.2072, 0.2628, 0.1858, 0.2667, 0.2097, 0.2583, 0.2298, 0.2543, 0.2286, 0.2585, 0.2072, 0.3833, 0.05045, 0.3712, 0.06859, 0.3335, 0.04843, 0.3418, 0.02827, 0.3712, 0.06859, 0.3591, 0.08673, 0.3251, 0.06858, 0.3335, 0.04843, 0.3591, 0.08673, 0.347, 0.1049, 0.3168, 0.08874, 0.3251, 0.06858, 0.347, 0.1049, 0.3349, 0.123, 0.3084, 0.1089, 0.3168, 0.08874, 0.3349, 0.123, 0.3227, 0.1412, 0.3001, 0.1291, 0.3084, 0.1089, 0.3227, 0.1412, 0.3106, 0.1593, 0.2917, 0.1492, 0.3001, 0.1291, 0.3106, 0.1593, 0.2985, 0.1774, 0.2834, 0.1694, 0.2917, 0.1492, 0.2985, 0.1774, 0.2864, 0.1956, 0.275, 0.1895, 0.2834, 0.1694, 0.2864, 0.1956, 0.2742, 0.2137, 0.2667, 0.2097, 0.275, 0.1895, 0.2742, 0.2137, 0.2621, 0.2319, 0.2583, 0.2298, 0.2667, 0.2097, 0.4197, 0.08029, 0.4043, 0.09572, 0.3712, 0.06859, 0.3833, 0.05045, 0.4043, 0.09572, 0.3889, 0.1111, 0.3591, 0.08673, 0.3712, 0.06859, 0.3889, 0.1111, 0.3734, 0.1266, 0.347, 0.1049, 0.3591, 0.08673, 0.3734, 0.1266, 0.358, 0.142, 0.3349, 0.123, 0.347, 0.1049, 0.358, 0.142, 0.3426, 0.1574, 0.3227, 0.1412, 0.3349, 0.123, 0.3426, 0.1574, 0.3271, 0.1729, 0.3106, 0.1593, 0.3227, 0.1412, 0.3271, 0.1729, 0.3117, 0.1883, 0.2985, 0.1774, 0.3106, 0.1593, 0.3117, 0.1883, 0.2963, 0.2037, 0.2864, 0.1956, 0.2985, 0.1774, 0.2963, 0.2037, 0.2809, 0.2191, 0.2742, 0.2137, 0.2864, 0.1956, 0.2809, 0.2191, 0.2654, 0.2346, 0.2621, 0.2319, 0.2742, 0.2137, 0.4496, 0.1167, 0.4314, 0.1288, 0.4043, 0.09572, 0.4197, 0.08029, 0.4314, 0.1288, 0.4133, 0.1409, 0.3889, 0.1111, 0.4043, 0.09572, 0.4133, 0.1409, 0.3951, 0.153, 0.3734, 0.1266, 0.3889, 0.1111, 0.3951, 0.153, 0.377, 0.1651, 0.358, 0.142, 0.3734, 0.1266, 0.377, 0.1651, 0.3588, 0.1773, 0.3426, 0.1574, 0.358, 0.142, 0.3588, 0.1773, 0.3407, 0.1894, 0.3271, 0.1729, 0.3426, 0.1574, 0.3407, 0.1894, 0.3226, 0.2015, 0.3117, 0.1883, 0.3271, 0.1729, 0.3226, 0.2015, 0.3044, 0.2136, 0.2963, 0.2037, 0.3117, 0.1883, 0.3044, 0.2136, 0.2863, 0.2258, 0.2809, 0.2191, 0.2963, 0.2037, 0.2863, 0.2258, 0.2681, 0.2379, 0.2654, 0.2346, 0.2809, 0.2191, 0.4717, 0.1582, 0.4516, 0.1665, 0.4314, 0.1288, 0.4496, 0.1167, 0.4516, 0.1665, 0.4314, 0.1749, 0.4133, 0.1409, 0.4314, 0.1288, 0.4314, 0.1749, 0.4113, 0.1832, 0.3951, 0.153, 0.4133, 0.1409, 0.4113, 0.1832, 0.3911, 0.1916, 0.377, 0.1651, 0.3951, 0.153, 0.3911, 0.1916, 0.3709, 0.1999, 0.3588, 0.1773, 0.377, 0.1651, 0.3709, 0.1999, 0.3508, 0.2083, 0.3407, 0.1894, 0.3588, 0.1773, 0.3508, 0.2083, 0.3306, 0.2166, 0.3226, 0.2015, 0.3407, 0.1894, 0.3306, 0.2166, 0.3105, 0.225, 0.3044, 0.2136, 0.3226, 0.2015, 0.3105, 0.225, 0.2903, 0.2333, 0.2863, 0.2258, 0.3044, 0.2136, 0.2903, 0.2333, 0.2702, 0.2417, 0.2681, 0.2379, 0.2863, 0.2258, 0.4854, 0.2032, 0.464, 0.2074, 0.4516, 0.1665, 0.4717, 0.1582, 0.464, 0.2074, 0.4426, 0.2117, 0.4314, 0.1749, 0.4516, 0.1665, 0.4426, 0.2117, 0.4212, 0.2159, 0.4113, 0.1832, 0.4314, 0.1749, 0.4212, 0.2159, 0.3998, 0.2202, 0.3911, 0.1916, 0.4113, 0.1832, 0.3998, 0.2202, 0.3784, 0.2245, 0.3709, 0.1999, 0.3911, 0.1916, 0.3784, 0.2245, 0.357, 0.2287, 0.3508, 0.2083, 0.3709, 0.1999, 0.357, 0.2287, 0.3356, 0.233, 0.3306, 0.2166, 0.3508, 0.2083, 0.3356, 0.233, 0.3142, 0.2372, 0.3105, 0.225, 0.3306, 0.2166, 0.3142, 0.2372, 0.2928, 0.2415, 0.2903, 0.2333, 0.3105, 0.225, 0.2928, 0.2415, 0.2714, 0.2457, 0.2702, 0.2417, 0.2903, 0.2333, 0.49, 0.25, 0.4682, 0.25, 0.464, 0.2074, 0.4854, 0.2032, 0.4682, 0.25, 0.4464, 0.25, 0.4426, 0.2117, 0.464, 0.2074, 0.4464, 0.25, 0.4245, 0.25, 0.4212, 0.2159, 0.4426, 0.2117, 0.4245, 0.25, 0.4027, 0.25, 0.3998, 0.2202, 0.4212, 0.2159, 0.4027, 0.25, 0.3809, 0.25, 0.3784, 0.2245, 0.3998, 0.2202, 0.3809, 0.25, 0.3591, 0.25, 0.357, 0.2287, 0.3784, 0.2245, 0.3591, 0.25, 0.3373, 0.25, 0.3356, 0.233, 0.357, 0.2287, 0.3373, 0.25, 0.3155, 0.25, 0.3142, 0.2372, 0.3356, 0.233, 0.3155, 0.25, 0.2936, 0.25, 0.2928, 0.2415, 0.3142, 0.2372, 0.2936, 0.25, 0.2718, 0.25, 0.2714, 0.2457, 0.2928, 0.2415, 0.4854, 0.2968, 0.464, 0.2926, 0.4682, 0.25, 0.49, 0.25, 0.464, 0.2926, 0.4426, 0.2883, 0.4464, 0.25, 0.4682, 0.25, 0.4426, 0.2883, 0.4212, 0.2841, 0.4245, 0.25, 0.4464, 0.25, 0.4212, 0.2841, 0.3998, 0.2798, 0.4027, 0.25, 0.4245, 0.25, 0.3998, 0.2798, 0.3784, 0.2755, 0.3809, 0.25, 0.4027, 0.25, 0.3784, 0.2755, 0.357, 0.2713, 0.3591, 0.25, 0.3809, 0.25, 0.357, 0.2713, 0.3356, 0.267, 0.3373, 0.25, 0.3591, 0.25, 0.3356, 0.267, 0.3142, 0.2628, 0.3155, 0.25, 0.3373, 0.25, 0.3142, 0.2628, 0.2928, 0.2585, 0.2936, 0.25, 0.3155, 0.25, 0.2928, 0.2585, 0.2714, 0.2543, 0.2718, 0.25, 0.2936, 0.25, 0.4717, 0.3418, 0.4516, 0.3335, 0.464, 0.2926, 0.4854, 0.2968, 0.4516, 0.3335, 0.4314, 0.3251, 0.4426, 0.2883, 0.464, 0.2926, 0.4314, 0.3251, 0.4113, 0.3168, 0.4212, 0.2841, 0.4426, 0.2883, 0.4113, 0.3168, 0.3911, 0.3084, 0.3998, 0.2798, 0.4212, 0.2841, 0.3911, 0.3084, 0.3709, 0.3001, 0.3784, 0.2755, 0.3998, 0.2798, 0.3709, 0.3001, 0.3508, 0.2917, 0.357, 0.2713, 0.3784, 0.2755, 0.3508, 0.2917, 0.3306, 0.2834, 0.3356, 0.267, 0.357, 0.2713, 0.3306, 0.2834, 0.3105, 0.275, 0.3142, 0.2628, 0.3356, 0.267, 0.3105, 0.275, 0.2903, 0.2667, 0.2928, 0.2585, 0.3142, 0.2628, 0.2903, 0.2667, 0.2702, 0.2583, 0.2714, 0.2543, 0.2928, 0.2585, 0.4496, 0.3833, 0.4314, 0.3712, 0.4516, 0.3335, 0.4717, 0.3418, 0.4314, 0.3712, 0.4133, 0.3591, 0.4314, 0.3251, 0.4516, 0.3335, 0.4133, 0.3591, 0.3951, 0.347, 0.4113, 0.3168, 0.4314, 0.3251, 0.3951, 0.347, 0.377, 0.3349, 0.3911, 0.3084, 0.4113, 0.3168, 0.377, 0.3349, 0.3588, 0.3227, 0.3709, 0.3001, 0.3911, 0.3084, 0.3588, 0.3227, 0.3407, 0.3106, 0.3508, 0.2917, 0.3709, 0.3001, 0.3407, 0.3106, 0.3226, 0.2985, 0.3306, 0.2834, 0.3508, 0.2917, 0.3226, 0.2985, 0.3044, 0.2864, 0.3105, 0.275, 0.3306, 0.2834, 0.3044, 0.2864, 0.2863, 0.2742, 0.2903, 0.2667, 0.3105, 0.275, 0.2863, 0.2742, 0.2681, 0.2621, 0.2702, 0.2583, 0.2903, 0.2667, 0.4197, 0.4197, 0.4043, 0.4043, 0.4314, 0.3712, 0.4496, 0.3833, 0.4043, 0.4043, 0.3889, 0.3889, 0.4133, 0.3591, 0.4314, 0.3712, 0.3889, 0.3889, 0.3734, 0.3734, 0.3951, 0.347, 0.4133, 0.3591, 0.3734, 0.3734, 0.358, 0.358, 0.377, 0.3349, 0.3951, 0.347, 0.358, 0.358, 0.3426, 0.3426, 0.3588, 0.3227, 0.377, 0.3349, 0.3426, 0.3426, 0.3271, 0.3271, 0.3407, 0.3106, 0.3588, 0.3227, 0.3271, 0.3271, 0.3117, 0.3117, 0.3226, 0.2985, 0.3407, 0.3106, 0.3117, 0.3117, 0.2963, 0.2963, 0.3044, 0.2864, 0.3226, 0.2985, 0.2963, 0.2963, 0.2809, 0.2809, 0.2863, 0.2742, 0.3044, 0.2864, 0.2809, 0.2809, 0.2654, 0.2654, 0.2681, 0.2621, 0.2863, 0.2742, 0.3833, 0.4496, 0.3712, 0.4314, 0.4043, 0.4043, 0.4197, 0.4197, 0.3712, 0.4314, 0.3591, 0.4133, 0.3889, 0.3889, 0.4043, 0.4043, 0.3591, 0.4133, 0.347, 0.3951, 0.3734, 0.3734, 0.3889, 0.3889, 0.347, 0.3951, 0.3349, 0.377, 0.358, 0.358, 0.3734, 0.3734, 0.3349, 0.377, 0.3227, 0.3588, 0.3426, 0.3426, 0.358, 0.358, 0.3227, 0.3588, 0.3106, 0.3407, 0.3271, 0.3271, 0.3426, 0.3426, 0.3106, 0.3407, 0.2985, 0.3226, 0.3117, 0.3117, 0.3271, 0.3271, 0.2985, 0.3226, 0.2864, 0.3044, 0.2963, 0.2963, 0.3117, 0.3117, 0.2864, 0.3044, 0.2742, 0.2863, 0.2809, 0.2809, 0.2963, 0.2963, 0.2742, 0.2863, 0.2621, 0.2681, 0.2654, 0.2654, 0.2809, 0.2809, 0.3418, 0.4717, 0.3335, 0.4516, 0.3712, 0.4314, 0.3833, 0.4496, 0.3335, 0.4516, 0.3251, 0.4314, 0.3591, 0.4133, 0.3712, 0.4314, 0.3251, 0.4314, 0.3168, 0.4113, 0.347, 0.3951, 0.3591, 0.4133, 0.3168, 0.4113, 0.3084, 0.3911, 0.3349, 0.377, 0.347, 0.3951, 0.3084, 0.3911, 0.3001, 0.3709, 0.3227, 0.3588, 0.3349, 0.377, 0.3001, 0.3709, 0.2917, 0.3508, 0.3106, 0.3407, 0.3227, 0.3588, 0.2917, 0.3508, 0.2834, 0.3306, 0.2985, 0.3226, 0.3106, 0.3407, 0.2834, 0.3306, 0.275, 0.3105, 0.2864, 0.3044, 0.2985, 0.3226, 0.275, 0.3105, 0.2667, 0.2903, 0.2742, 0.2863, 0.2864, 0.3044, 0.2667, 0.2903, 0.2583, 0.2702, 0.2621, 0.2681, 0.2742, 0.2863, 0.2968, 0.4854, 0.2926, 0.464, 0.3335, 0.4516, 0.3418, 0.4717, 0.2926, 0.464, 0.2883, 0.4426, 0.3251, 0.4314, 0.3335, 0.4516, 0.2883, 0.4426, 0.2841, 0.4212, 0.3168, 0.4113, 0.3251, 0.4314, 0.2841, 0.4212, 0.2798, 0.3998, 0.3084, 0.3911, 0.3168, 0.4113, 0.2798, 0.3998, 0.2755, 0.3784, 0.3001, 0.3709, 0.3084, 0.3911, 0.2755, 0.3784, 0.2713, 0.357, 0.2917, 0.3508, 0.3001, 0.3709, 0.2713, 0.357, 0.267, 0.3356, 0.2834, 0.3306, 0.2917, 0.3508, 0.267, 0.3356, 0.2628, 0.3142, 0.275, 0.3105, 0.2834, 0.3306, 0.2628, 0.3142, 0.2585, 0.2928, 0.2667, 0.2903, 0.275, 0.3105, 0.2585, 0.2928, 0.2543, 0.2714, 0.2583, 0.2702, 0.2667, 0.2903, 0.25, 0.49, 0.25, 0.4682, 0.2926, 0.464, 0.2968, 0.4854, 0.25, 0.4682, 0.25, 0.4464, 0.2883, 0.4426, 0.2926, 0.464, 0.25, 0.4464, 0.25, 0.4245, 0.2841, 0.4212, 0.2883, 0.4426, 0.25, 0.4245, 0.25, 0.4027, 0.2798, 0.3998, 0.2841, 0.4212, 0.25, 0.4027, 0.25, 0.3809, 0.2755, 0.3784, 0.2798, 0.3998, 0.25, 0.3809, 0.25, 0.3591, 0.2713, 0.357, 0.2755, 0.3784, 0.25, 0.3591, 0.25, 0.3373, 0.267, 0.3356, 0.2713, 0.357, 0.25, 0.3373, 0.25, 0.3155, 0.2628, 0.3142, 0.267, 0.3356, 0.25, 0.3155, 0.25, 0.2936, 0.2585, 0.2928, 0.2628, 0.3142, 0.25, 0.2936, 0.25, 0.2718, 0.2543, 0.2714, 0.2585, 0.2928])
me_cone.use_remesh_fix_poles = True
me_cone.use_remesh_preserve_attributes = False
me_cone.use_mirror_vertex_groups = False
me_cone.update()

# ---- objects
ob_pinchcone = bpy.data.objects.new('PinchCone', me_cone)

# ---- transforms, parenting, visibility, modifiers, constraints
ob_pinchcone.location = (0.0, 0.0, 0.0)
ob_pinchcone.lineart.crease_threshold = 0.0

# ---- collection membership
col_collection.objects.link(ob_pinchcone)

# ---- scene / render settings (as saved in the file)
scene.frame_start = 1; scene.frame_end = 250; scene.frame_set(1)
scene.render.engine = 'BLENDER_EEVEE_NEXT'
scene.cycles.use_denoising = False
scene.cycles.samples = 128
scene.cycles.sampling_pattern = 'TABULATED_SOBOL'
scene.cycles.use_adaptive_sampling = False
scene.cycles.use_light_tree = False
scene.view_settings.view_transform = 'Filmic'
bpy.context.view_layer.update()

# ---- added for rendering (the .blend has no active camera and no usable light): camera, sun
cam_auto = bpy.data.cameras.new('AutoCamera')
cam_auto.lens = 50.0
cam_auto.sensor_width = 36.0
cam_auto.clip_end = 1000.0
ob_auto_camera = bpy.data.objects.new('AutoCamera', cam_auto)
scene.collection.objects.link(ob_auto_camera)
ob_auto_camera.location = (1.60254, -1.92304, 1.78203)
ob_auto_camera.rotation_euler = (1.09748, -7.21219e-08, 0.694738)
scene.camera = ob_auto_camera
light_auto_sun = bpy.data.lights.new('AutoSun', 'SUN')
light_auto_sun.energy = 3.0
light_auto_sun.angle = 0.0523599
ob_auto_sun = bpy.data.objects.new('AutoSun', light_auto_sun)
scene.collection.objects.link(ob_auto_sun)
ob_auto_sun.rotation_euler = (0.872665, 0.174533, 0.523599)
bpy.context.view_layer.update()
